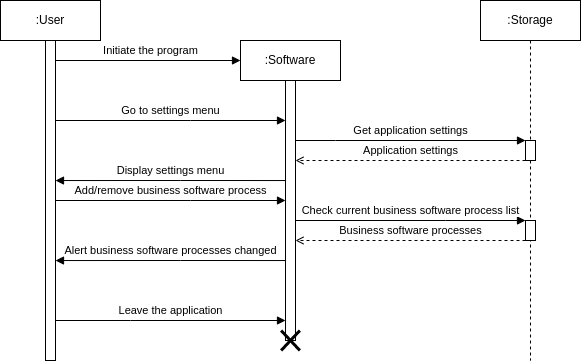

The diagram above was exported from draw.io. Its source (the exported page's mxGraphModel, read from the mxfile embedded in the PNG):
<mxGraphModel dx="1360" dy="843" grid="1" gridSize="5" guides="1" tooltips="1" connect="1" arrows="1" fold="1" page="1" pageScale="1" pageWidth="827" pageHeight="1169" background="#ffffff" math="0" shadow="0">
  <root>
    <mxCell id="0" />
    <mxCell id="1" parent="0" />
    <mxCell id="whCqR9WKjMdGKWVTpDrm-1" value=":User" style="shape=umlLifeline;perimeter=lifelinePerimeter;whiteSpace=wrap;html=1;container=1;collapsible=0;recursiveResize=0;outlineConnect=0;" parent="1" vertex="1">
      <mxGeometry x="30" y="20" width="100" height="360" as="geometry" />
    </mxCell>
    <mxCell id="whCqR9WKjMdGKWVTpDrm-2" value="" style="html=1;points=[];perimeter=orthogonalPerimeter;" parent="whCqR9WKjMdGKWVTpDrm-1" vertex="1">
      <mxGeometry x="45" y="40" width="10" height="320" as="geometry" />
    </mxCell>
    <mxCell id="whCqR9WKjMdGKWVTpDrm-3" value=":Software" style="shape=umlLifeline;perimeter=lifelinePerimeter;whiteSpace=wrap;html=1;container=1;collapsible=0;recursiveResize=0;outlineConnect=0;" parent="1" vertex="1">
      <mxGeometry x="270" y="60" width="100" height="300" as="geometry" />
    </mxCell>
    <mxCell id="whCqR9WKjMdGKWVTpDrm-4" value="" style="html=1;points=[];perimeter=orthogonalPerimeter;" parent="whCqR9WKjMdGKWVTpDrm-3" vertex="1">
      <mxGeometry x="45" y="40" width="10" height="260" as="geometry" />
    </mxCell>
    <mxCell id="whCqR9WKjMdGKWVTpDrm-5" value=":Storage" style="shape=umlLifeline;perimeter=lifelinePerimeter;whiteSpace=wrap;html=1;container=1;collapsible=0;recursiveResize=0;outlineConnect=0;" parent="1" vertex="1">
      <mxGeometry x="510" y="20" width="100" height="360" as="geometry" />
    </mxCell>
    <mxCell id="whCqR9WKjMdGKWVTpDrm-8" value="" style="html=1;points=[];perimeter=orthogonalPerimeter;" parent="whCqR9WKjMdGKWVTpDrm-5" vertex="1">
      <mxGeometry x="45" y="140" width="10" height="20" as="geometry" />
    </mxCell>
    <mxCell id="whCqR9WKjMdGKWVTpDrm-9" value="Get application settings" style="edgeStyle=orthogonalEdgeStyle;rounded=0;orthogonalLoop=1;jettySize=auto;html=1;endArrow=block;endFill=1;" parent="whCqR9WKjMdGKWVTpDrm-5" target="whCqR9WKjMdGKWVTpDrm-8" edge="1">
      <mxGeometry y="10" relative="1" as="geometry">
        <mxPoint x="-185" y="140" as="sourcePoint" />
        <mxPoint x="50" y="150" as="targetPoint" />
        <Array as="points">
          <mxPoint x="-145" y="140" />
          <mxPoint x="-145" y="140" />
        </Array>
        <mxPoint as="offset" />
      </mxGeometry>
    </mxCell>
    <mxCell id="whCqR9WKjMdGKWVTpDrm-10" value="Application settings" style="edgeStyle=orthogonalEdgeStyle;rounded=0;orthogonalLoop=1;jettySize=auto;html=1;endArrow=open;endFill=0;dashed=1;" parent="whCqR9WKjMdGKWVTpDrm-5" source="whCqR9WKjMdGKWVTpDrm-8" edge="1">
      <mxGeometry y="-10" relative="1" as="geometry">
        <mxPoint x="50" y="175" as="sourcePoint" />
        <mxPoint x="-185" y="160" as="targetPoint" />
        <Array as="points">
          <mxPoint x="-105" y="160" />
          <mxPoint x="-105" y="160" />
        </Array>
        <mxPoint as="offset" />
      </mxGeometry>
    </mxCell>
    <mxCell id="whCqR9WKjMdGKWVTpDrm-11" value="Initiate the program" style="edgeStyle=orthogonalEdgeStyle;rounded=0;orthogonalLoop=1;jettySize=auto;html=1;endArrow=block;endFill=1;" parent="1" source="whCqR9WKjMdGKWVTpDrm-2" edge="1">
      <mxGeometry x="0.0269" y="10" relative="1" as="geometry">
        <mxPoint x="270" y="80" as="targetPoint" />
        <Array as="points">
          <mxPoint x="270" y="80" />
        </Array>
        <mxPoint as="offset" />
      </mxGeometry>
    </mxCell>
    <mxCell id="whCqR9WKjMdGKWVTpDrm-12" value="Go to settings menu" style="edgeStyle=orthogonalEdgeStyle;rounded=0;orthogonalLoop=1;jettySize=auto;html=1;endArrow=block;endFill=1;" parent="1" source="whCqR9WKjMdGKWVTpDrm-2" target="whCqR9WKjMdGKWVTpDrm-4" edge="1">
      <mxGeometry y="10" relative="1" as="geometry">
        <Array as="points">
          <mxPoint x="220" y="140" />
          <mxPoint x="220" y="140" />
        </Array>
        <mxPoint as="offset" />
      </mxGeometry>
    </mxCell>
    <mxCell id="whCqR9WKjMdGKWVTpDrm-13" value="Display settings menu" style="edgeStyle=orthogonalEdgeStyle;rounded=0;orthogonalLoop=1;jettySize=auto;html=1;endArrow=block;endFill=1;" parent="1" edge="1">
      <mxGeometry y="-10" relative="1" as="geometry">
        <mxPoint x="314.9999999999999" y="200.0344827586207" as="sourcePoint" />
        <mxPoint x="85" y="200.0344827586207" as="targetPoint" />
        <Array as="points">
          <mxPoint x="210" y="200" />
          <mxPoint x="210" y="200" />
        </Array>
        <mxPoint as="offset" />
      </mxGeometry>
    </mxCell>
    <mxCell id="whCqR9WKjMdGKWVTpDrm-22" value="Leave the application" style="edgeStyle=orthogonalEdgeStyle;rounded=0;orthogonalLoop=1;jettySize=auto;html=1;endArrow=block;endFill=1;" parent="1" edge="1">
      <mxGeometry y="10" relative="1" as="geometry">
        <mxPoint x="85" y="340.0044827586207" as="sourcePoint" />
        <mxPoint x="314.9999999999999" y="340.0044827586207" as="targetPoint" />
        <Array as="points">
          <mxPoint x="160" y="339.97" />
          <mxPoint x="160" y="339.97" />
        </Array>
        <mxPoint as="offset" />
      </mxGeometry>
    </mxCell>
    <mxCell id="Wb7rdXqL1HycS88O0xCe-1" value="Add/remove business software process" style="edgeStyle=orthogonalEdgeStyle;rounded=0;orthogonalLoop=1;jettySize=auto;html=1;endArrow=block;endFill=1;" parent="1" edge="1">
      <mxGeometry y="10" relative="1" as="geometry">
        <Array as="points">
          <mxPoint x="220" y="220" />
          <mxPoint x="220" y="220" />
        </Array>
        <mxPoint as="offset" />
        <mxPoint x="85" y="220" as="sourcePoint" />
        <mxPoint x="315" y="220" as="targetPoint" />
      </mxGeometry>
    </mxCell>
    <mxCell id="jT40Z1gsfqWVBwLIJyoX-1" value="" style="html=1;points=[];perimeter=orthogonalPerimeter;" parent="1" vertex="1">
      <mxGeometry x="555" y="240" width="10" height="20" as="geometry" />
    </mxCell>
    <mxCell id="jT40Z1gsfqWVBwLIJyoX-6" value="Check current business software process list" style="edgeStyle=orthogonalEdgeStyle;rounded=0;orthogonalLoop=1;jettySize=auto;html=1;endArrow=block;endFill=1;" parent="1" target="jT40Z1gsfqWVBwLIJyoX-1" edge="1">
      <mxGeometry y="10" relative="1" as="geometry">
        <Array as="points">
          <mxPoint x="475" y="240" />
          <mxPoint x="475" y="240" />
        </Array>
        <mxPoint as="offset" />
        <mxPoint x="325" y="240" as="sourcePoint" />
      </mxGeometry>
    </mxCell>
    <mxCell id="jT40Z1gsfqWVBwLIJyoX-7" value="Business software processes" style="edgeStyle=orthogonalEdgeStyle;rounded=0;orthogonalLoop=1;jettySize=auto;html=1;endArrow=open;endFill=0;dashed=1;" parent="1" source="jT40Z1gsfqWVBwLIJyoX-1" edge="1">
      <mxGeometry y="-10" relative="1" as="geometry">
        <Array as="points">
          <mxPoint x="495" y="260" />
          <mxPoint x="495" y="260" />
        </Array>
        <mxPoint as="offset" />
        <mxPoint x="325" y="260" as="targetPoint" />
      </mxGeometry>
    </mxCell>
    <mxCell id="jT40Z1gsfqWVBwLIJyoX-10" value="Alert business software processes changed" style="edgeStyle=orthogonalEdgeStyle;rounded=0;orthogonalLoop=1;jettySize=auto;html=1;endArrow=block;endFill=1;" parent="1" edge="1">
      <mxGeometry x="0.0015" y="-10" relative="1" as="geometry">
        <mxPoint x="314.9999999999999" y="280.0344827586207" as="sourcePoint" />
        <mxPoint x="85" y="280.0344827586207" as="targetPoint" />
        <Array as="points">
          <mxPoint x="210" y="280" />
          <mxPoint x="210" y="280" />
        </Array>
        <mxPoint as="offset" />
      </mxGeometry>
    </mxCell>
    <mxCell id="whCqR9WKjMdGKWVTpDrm-23" value="" style="shape=umlDestroy;whiteSpace=wrap;html=1;strokeWidth=3;" parent="1" vertex="1">
      <mxGeometry x="310.62" y="350" width="18.75" height="20" as="geometry" />
    </mxCell>
  </root>
</mxGraphModel>